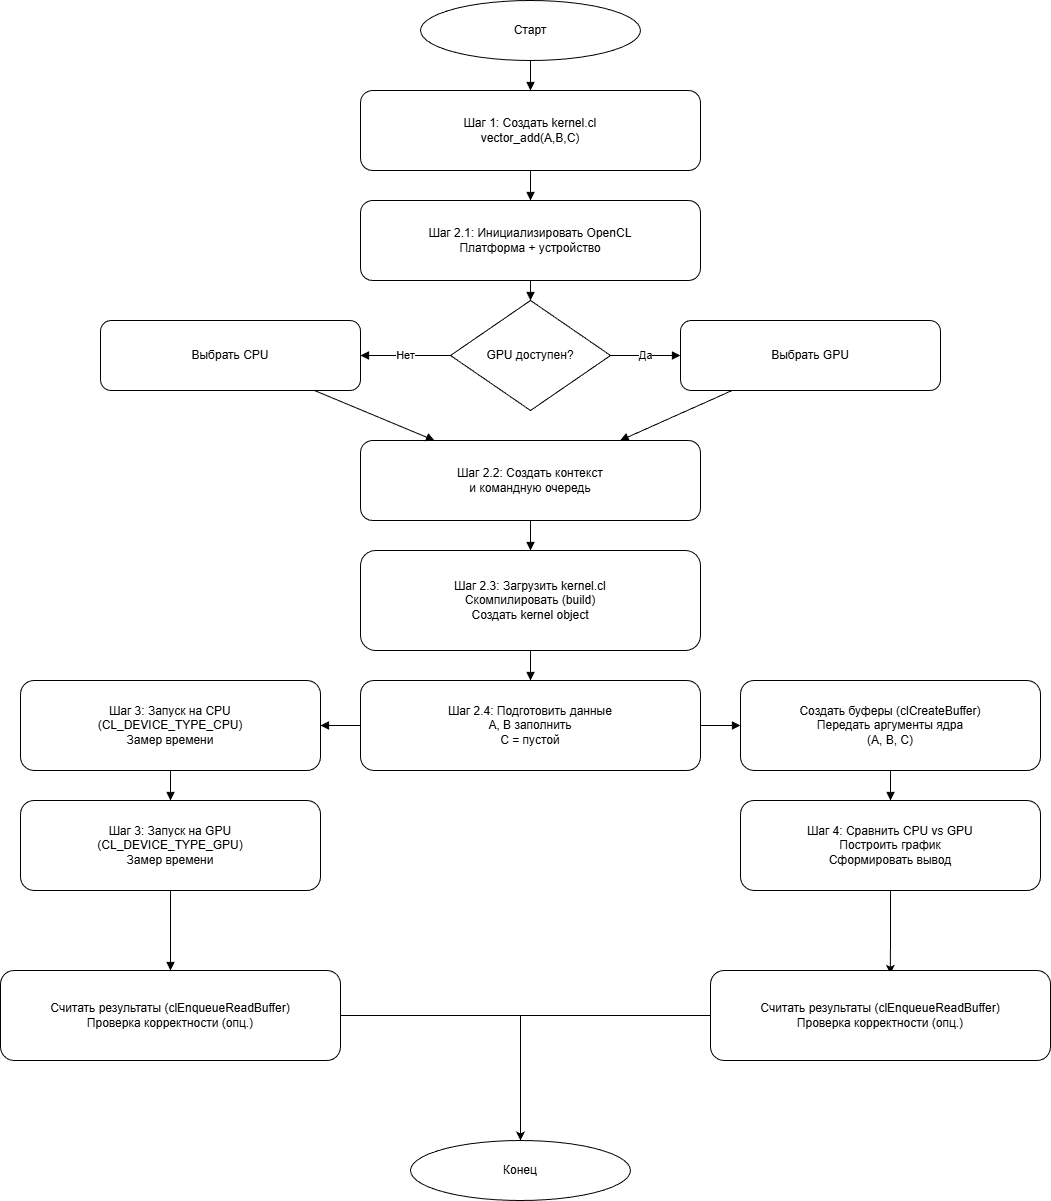

The diagram above was exported from draw.io. Its source (the exported page's mxGraphModel, read from the mxfile embedded in the PNG):
<mxGraphModel dx="1034" dy="530" grid="1" gridSize="10" guides="1" tooltips="1" connect="1" arrows="1" fold="1" page="1" pageScale="1" pageWidth="1100" pageHeight="850" math="0" shadow="0">
  <root>
    <mxCell id="0" />
    <mxCell id="1" parent="0" />
    <mxCell id="2" parent="1" style="ellipse;whiteSpace=wrap;html=1;aspect=fixed;" value="Старт" vertex="1">
      <mxGeometry height="60" width="220" x="440" y="20" as="geometry" />
    </mxCell>
    <mxCell id="3" parent="1" style="rounded=1;whiteSpace=wrap;html=1;" value="Шаг 1: Создать kernel.cl&#10;vector_add(A,B,C)" vertex="1">
      <mxGeometry height="80" width="340" x="380" y="110" as="geometry" />
    </mxCell>
    <mxCell id="4" parent="1" style="rounded=1;whiteSpace=wrap;html=1;" value="Шаг 2.1: Инициализировать OpenCL&#10;Платформа + устройство" vertex="1">
      <mxGeometry height="80" width="340" x="380" y="220" as="geometry" />
    </mxCell>
    <mxCell id="5" parent="1" style="rhombus;whiteSpace=wrap;html=1;" value="GPU доступен?" vertex="1">
      <mxGeometry height="110" width="160" x="470" y="320" as="geometry" />
    </mxCell>
    <mxCell id="6" parent="1" style="rounded=1;whiteSpace=wrap;html=1;" value="Выбрать GPU" vertex="1">
      <mxGeometry height="70" width="260" x="700" y="340" as="geometry" />
    </mxCell>
    <mxCell id="7" parent="1" style="rounded=1;whiteSpace=wrap;html=1;" value="Выбрать CPU" vertex="1">
      <mxGeometry height="70" width="260" x="120" y="340" as="geometry" />
    </mxCell>
    <mxCell id="8" parent="1" style="rounded=1;whiteSpace=wrap;html=1;" value="Шаг 2.2: Создать контекст&#10;и командную очередь" vertex="1">
      <mxGeometry height="80" width="340" x="380" y="460" as="geometry" />
    </mxCell>
    <mxCell id="9" parent="1" style="rounded=1;whiteSpace=wrap;html=1;" value="Шаг 2.3: Загрузить kernel.cl&#10;Скомпилировать (build)&#10;Создать kernel object" vertex="1">
      <mxGeometry height="100" width="340" x="380" y="570" as="geometry" />
    </mxCell>
    <mxCell id="10" parent="1" style="rounded=1;whiteSpace=wrap;html=1;" value="Шаг 2.4: Подготовить данные&#10;A, B заполнить&#10;C = пустой" vertex="1">
      <mxGeometry height="90" width="340" x="380" y="700" as="geometry" />
    </mxCell>
    <mxCell id="11" parent="1" style="rounded=1;whiteSpace=wrap;html=1;" value="Создать буферы (clCreateBuffer)&#10;Передать аргументы ядра&#10;(A, B, C)" vertex="1">
      <mxGeometry height="90" width="300" x="760" y="700" as="geometry" />
    </mxCell>
    <mxCell id="12" parent="1" style="rounded=1;whiteSpace=wrap;html=1;" value="Шаг 3: Запуск на CPU&#10;(CL_DEVICE_TYPE_CPU)&#10;Замер времени" vertex="1">
      <mxGeometry height="90" width="300" x="40" y="700" as="geometry" />
    </mxCell>
    <mxCell id="13" parent="1" style="rounded=1;whiteSpace=wrap;html=1;" value="Шаг 3: Запуск на GPU&#10;(CL_DEVICE_TYPE_GPU)&#10;Замер времени" vertex="1">
      <mxGeometry height="90" width="300" x="40" y="820" as="geometry" />
    </mxCell>
    <mxCell id="gaCSjTYIEjoNrz_CHsZr-19" edge="1" parent="1" source="14" style="edgeStyle=orthogonalEdgeStyle;rounded=0;orthogonalLoop=1;jettySize=auto;html=1;" target="16">
      <mxGeometry relative="1" as="geometry" />
    </mxCell>
    <mxCell id="14" parent="1" style="rounded=1;whiteSpace=wrap;html=1;" value="Считать результаты (clEnqueueReadBuffer)&#10;Проверка корректности (опц.)" vertex="1">
      <mxGeometry height="90" width="340" x="20" y="990" as="geometry" />
    </mxCell>
    <mxCell id="gaCSjTYIEjoNrz_CHsZr-17" edge="1" parent="1" source="15" style="edgeStyle=orthogonalEdgeStyle;rounded=0;orthogonalLoop=1;jettySize=auto;html=1;entryX=0.529;entryY=0.036;entryDx=0;entryDy=0;entryPerimeter=0;" target="gaCSjTYIEjoNrz_CHsZr-16">
      <mxGeometry relative="1" as="geometry" />
    </mxCell>
    <mxCell id="15" parent="1" style="rounded=1;whiteSpace=wrap;html=1;" value="Шаг 4: Сравнить CPU vs GPU&#10;Построить график&#10;Сформировать вывод" vertex="1">
      <mxGeometry height="90" width="300" x="760" y="820" as="geometry" />
    </mxCell>
    <mxCell id="16" parent="1" style="ellipse;whiteSpace=wrap;html=1;aspect=fixed;" value="Конец" vertex="1">
      <mxGeometry height="60" width="220" x="430" y="1160" as="geometry" />
    </mxCell>
    <mxCell id="e1" edge="1" parent="1" source="2" style="endArrow=block;html=1;" target="3">
      <mxGeometry relative="1" as="geometry" />
    </mxCell>
    <mxCell id="e2" edge="1" parent="1" source="3" style="endArrow=block;html=1;" target="4">
      <mxGeometry relative="1" as="geometry" />
    </mxCell>
    <mxCell id="e3" edge="1" parent="1" source="4" style="endArrow=block;html=1;" target="5">
      <mxGeometry relative="1" as="geometry" />
    </mxCell>
    <mxCell id="e4" edge="1" parent="1" source="5" style="endArrow=block;html=1;" target="6" value="Да">
      <mxGeometry relative="1" as="geometry" />
    </mxCell>
    <mxCell id="e5" edge="1" parent="1" source="5" style="endArrow=block;html=1;" target="7" value="Нет">
      <mxGeometry relative="1" as="geometry" />
    </mxCell>
    <mxCell id="e6" edge="1" parent="1" source="6" style="endArrow=block;html=1;" target="8">
      <mxGeometry relative="1" as="geometry" />
    </mxCell>
    <mxCell id="e7" edge="1" parent="1" source="7" style="endArrow=block;html=1;" target="8">
      <mxGeometry relative="1" as="geometry" />
    </mxCell>
    <mxCell id="e8" edge="1" parent="1" source="8" style="endArrow=block;html=1;" target="9">
      <mxGeometry relative="1" as="geometry" />
    </mxCell>
    <mxCell id="e9" edge="1" parent="1" source="9" style="endArrow=block;html=1;" target="10">
      <mxGeometry relative="1" as="geometry" />
    </mxCell>
    <mxCell id="e10" edge="1" parent="1" source="10" style="endArrow=block;html=1;" target="11">
      <mxGeometry relative="1" as="geometry" />
    </mxCell>
    <mxCell id="e11" edge="1" parent="1" source="11" style="endArrow=block;html=1;" target="15">
      <mxGeometry relative="1" as="geometry" />
    </mxCell>
    <mxCell id="e12" edge="1" parent="1" source="10" style="endArrow=block;html=1;" target="12">
      <mxGeometry relative="1" as="geometry" />
    </mxCell>
    <mxCell id="e13" edge="1" parent="1" source="12" style="endArrow=block;html=1;" target="13">
      <mxGeometry relative="1" as="geometry" />
    </mxCell>
    <mxCell id="e14" edge="1" parent="1" source="13" style="endArrow=block;html=1;" target="14">
      <mxGeometry relative="1" as="geometry" />
    </mxCell>
    <mxCell id="gaCSjTYIEjoNrz_CHsZr-18" edge="1" parent="1" source="gaCSjTYIEjoNrz_CHsZr-16" style="edgeStyle=orthogonalEdgeStyle;rounded=0;orthogonalLoop=1;jettySize=auto;html=1;" target="16">
      <mxGeometry relative="1" as="geometry" />
    </mxCell>
    <mxCell id="gaCSjTYIEjoNrz_CHsZr-16" parent="1" style="rounded=1;whiteSpace=wrap;html=1;" value="Считать результаты (clEnqueueReadBuffer)&#10;Проверка корректности (опц.)" vertex="1">
      <mxGeometry height="90" width="340" x="730" y="990" as="geometry" />
    </mxCell>
  </root>
</mxGraphModel>